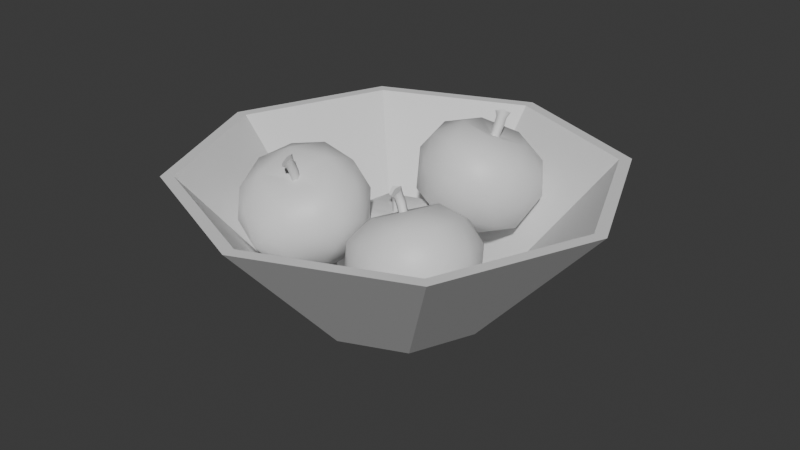 # Source: fruitbowl.blend  (saved by Blender 5.1.30; exported with 4.5.12 LTS)
import bpy
from mathutils import Matrix  # noqa: F401  (used for matrix-valued properties, if any)

bpy.ops.wm.read_factory_settings(use_empty=True)
scene = bpy.context.scene
scene.name = 'Scene'

# ---- collections
col_collection = bpy.data.collections.new('Collection'); scene.collection.children.link(col_collection)

# ---- materials (node trees are filled in below, after node groups)
mat_bowl = bpy.data.materials.new('Bowl')
mat_bowl.alpha_threshold = 0.0
mat_bowl.use_backface_culling_lightprobe_volume = False
mat_bowl.roughness = 0.5
mat_bowl.line_color = (0.0, 0.0, 0.0, 1.0)
mat_apple = bpy.data.materials.new('Apple')

# ---- material node trees
mat_bowl.use_nodes = True; mat_bowl.node_tree.nodes.clear()
_N = mat_bowl.node_tree.nodes; _L = mat_bowl.node_tree.links
n0 = _N.new('ShaderNodeOutputMaterial'); n0.name = 'Material Output'; n0.location = (200, 100)
n1 = _N.new('ShaderNodeBsdfPrincipled'); n1.name = 'Principled BSDF'; n1.location = (-200, 100)
_L.new(n1.outputs[0], n0.inputs[0])
n0.is_active_output = True
mat_apple.use_nodes = True; mat_apple.node_tree.nodes.clear()
_N = mat_apple.node_tree.nodes; _L = mat_apple.node_tree.links
n0 = _N.new('ShaderNodeBsdfPrincipled'); n0.name = 'Principled BSDF'; n0.location = (-200, 100)
n1 = _N.new('ShaderNodeOutputMaterial'); n1.name = 'Material Output'; n1.location = (200, 100)
_L.new(n0.outputs[0], n1.inputs[0])
n1.is_active_output = True

# ---- world
world_world = bpy.data.worlds.new('World'); scene.world = world_world
world_world.use_nodes = True; world_world.node_tree.nodes.clear()
_N = world_world.node_tree.nodes; _L = world_world.node_tree.links
n0 = _N.new('ShaderNodeOutputWorld'); n0.name = 'World Output'; n0.location = (200, 100)
n1 = _N.new('ShaderNodeBackground'); n1.name = 'Background'; n1.location = (-200, 100)
n1.inputs[0].default_value = (0.05088, 0.05088, 0.05088, 1.0)
_L.new(n1.outputs[0], n0.inputs[0])
n0.is_active_output = True
world_world.color = (0.05088, 0.05088, 0.05088)
world_world.sun_shadow_jitter_overblur = 0.0

# ---- meshes
me_cylinder = bpy.data.meshes.new('Cylinder')
me_cylinder.from_pydata([(0.0, 0.0416, -0.05), (0.0, 0.04093, -0.04519), (0.02942, 0.02942, -0.05), (0.02895, 0.02895, -0.04519), (0.0416, 0.0, -0.05), (0.04093, 0.0, -0.04519), (0.02942, -0.02942, -0.05), (0.02895, -0.02895, -0.04519), (0.0, -0.0416, -0.05), (0.0, -0.04093, -0.04519), (-0.02942, -0.02942, -0.05), (-0.02895, -0.02895, -0.04519), (-0.0416, 0.0, -0.05), (-0.04093, 0.0, -0.04519), (-0.02942, 0.02942, -0.05), (-0.02895, 0.02895, -0.04519), (0.07071, 0.07071, 0.01608), (0.0, 0.1, 0.01608), (0.1, 0.0, 0.01608), (0.07071, -0.07071, 0.01608), (0.0, -0.1, 0.01608), (-0.07071, -0.07071, 0.01608), (-0.1, 0.0, 0.01608), (-0.07071, 0.07071, 0.01608), (0.0, 0.09441, 0.01608), (0.06676, 0.06676, 0.01608), (0.09441, 0.0, 0.01608), (0.06676, -0.06676, 0.01608), (0.0, -0.09441, 0.01608), (-0.06676, -0.06676, 0.01608), (-0.09441, 0.0, 0.01608), (-0.06676, 0.06676, 0.01608)], [], [(0, 17, 16, 2), (2, 16, 18, 4), (4, 18, 19, 6), (6, 19, 20, 8), (8, 20, 21, 10), (10, 21, 22, 12), (3, 1, 15, 13, 11, 9, 7, 5), (12, 22, 23, 14), (14, 23, 17, 0), (24, 25, 16, 17), (25, 26, 18, 16), (26, 27, 19, 18), (27, 28, 20, 19), (28, 29, 21, 20), (29, 30, 22, 21), (30, 31, 23, 22), (31, 24, 17, 23), (15, 1, 24, 31), (13, 15, 31, 30), (11, 13, 30, 29), (9, 11, 29, 28), (7, 9, 28, 27), (5, 7, 27, 26), (3, 5, 26, 25), (1, 3, 25, 24)])
_uv = me_cylinder.uv_layers.new(name='UVMap')
_uv.uv.foreach_set('vector', [9.71e-05, 0.6441, 0.1965, 0.5001, 0.2742, 0.6967, 0.0324, 0.7259, 0.2282, 0.9417, 0.2736, 0.6966, 0.4694, 0.7886, 0.3096, 0.9799, 0.6572, 0.9999, 0.4708, 0.8112, 0.6702, 0.6962, 0.7401, 0.9521, 0.9102, 0.7258, 0.668, 0.6967, 0.7457, 0.4997, 0.9426, 0.6438, 0.9426, 0.356, 0.7457, 0.5003, 0.6679, 0.3032, 0.9102, 0.274, 0.7393, 0.0477, 0.67, 0.3037, 0.4703, 0.1893, 0.6562, 9.711e-05, 0.4273, 0.5552, 0.4024, 0.5066, 0.4182, 0.4545, 0.4633, 0.4286, 0.5143, 0.4452, 0.5392, 0.4937, 0.5233, 0.5458, 0.4781, 0.5719, 0.3088, 0.0209, 0.4689, 0.2118, 0.2735, 0.3042, 0.2275, 0.05936, 0.03237, 0.2751, 0.2741, 0.3041, 0.1965, 0.5006, 0.0001067, 0.3568, 0.212, 0.5004, 0.2853, 0.686, 0.2742, 0.6967, 0.1965, 0.5001, 0.2853, 0.686, 0.4701, 0.7728, 0.4694, 0.7886, 0.2736, 0.6966, 0.4701, 0.7728, 0.6569, 0.686, 0.6702, 0.6962, 0.4708, 0.8112, 0.6569, 0.686, 0.7302, 0.5, 0.7457, 0.4997, 0.668, 0.6967, 0.7302, 0.5, 0.6567, 0.314, 0.6679, 0.3032, 0.7457, 0.5003, 0.6567, 0.314, 0.4697, 0.2275, 0.4703, 0.1893, 0.67, 0.3037, 0.4697, 0.2275, 0.2852, 0.3148, 0.2735, 0.3042, 0.4689, 0.2118, 0.2852, 0.3148, 0.212, 0.5004, 0.1965, 0.5006, 0.2741, 0.3041, 0.4182, 0.4545, 0.4024, 0.5066, 0.212, 0.5004, 0.2852, 0.3148, 0.4633, 0.4286, 0.4182, 0.4545, 0.2852, 0.3148, 0.4697, 0.2275, 0.5143, 0.4452, 0.4633, 0.4286, 0.4697, 0.2275, 0.6567, 0.314, 0.5392, 0.4937, 0.5143, 0.4452, 0.6567, 0.314, 0.7302, 0.5, 0.5233, 0.5458, 0.5392, 0.4937, 0.7302, 0.5, 0.6569, 0.686, 0.4781, 0.5719, 0.5233, 0.5458, 0.6569, 0.686, 0.4701, 0.7728, 0.4273, 0.5552, 0.4781, 0.5719, 0.4701, 0.7728, 0.2853, 0.686, 0.4024, 0.5066, 0.4273, 0.5552, 0.2853, 0.686, 0.212, 0.5004])
me_cylinder.materials.append(mat_bowl)
me_cylinder.update()
me_icosphere = bpy.data.meshes.new('Icosphere')
me_icosphere.from_pydata([(-0.009664, 0.009643, -0.05552), (0.01149, -0.005729, -0.04372), (-0.01775, -0.01523, -0.04372), (-0.03582, 0.009643, -0.04372), (-0.01775, 0.03452, -0.04372), (0.01149, 0.02502, -0.04372), (-0.001583, -0.01523, -0.01854), (-0.03082, -0.005729, -0.01854), (-0.03082, 0.02502, -0.01854), (-0.001583, 0.03452, -0.01854), (0.01649, 0.009643, -0.01854), (-0.008979, 0.007883, -0.006369), (-0.01441, -0.004977, -0.05233), (0.002772, 0.0006075, -0.05233), (-0.001978, -0.01401, -0.04539), (0.01521, 0.009643, -0.04539), (0.002772, 0.01868, -0.05233), (-0.02504, 0.009643, -0.05233), (-0.02979, -0.004977, -0.04539), (-0.01441, 0.02426, -0.05233), (-0.02979, 0.02426, -0.04539), (-0.001978, 0.0333, -0.04539), (0.01814, 0.0006075, -0.02918), (0.01814, 0.01868, -0.02918), (-0.009664, -0.0196, -0.02918), (0.007522, -0.01401, -0.02918), (-0.03747, 0.0006075, -0.02918), (-0.02685, -0.01401, -0.02918), (-0.02685, 0.0333, -0.02918), (-0.03747, 0.01868, -0.02918), (0.007522, 0.0333, -0.02918), (-0.009664, 0.03888, -0.02918), (0.01046, -0.004977, -0.01624), (-0.01735, -0.01401, -0.01624), (-0.03454, 0.009643, -0.01624), (-0.01735, 0.0333, -0.01624), (0.01046, 0.02426, -0.01624), (-0.004914, -0.004977, -0.009422), (0.005708, 0.009643, -0.009422), (-0.0221, 0.0006075, -0.009422), (-0.0221, 0.01868, -0.009422), (-0.004914, 0.02426, -0.009422), (-0.01133, 0.008436, -0.01153), (-0.01156, 0.01102, -0.01153), (-0.00911, 0.007937, -0.01153), (-0.008999, 0.01169, -0.01153), (-0.007476, 0.009643, -0.01153), (-0.01136, 0.008285, -0.006245), (-0.009055, 0.01182, -0.005649), (-0.007328, 0.00976, -0.006062), (-0.01175, 0.01098, -0.005745), (-0.0113, 0.007808, -0.003555), (-0.01169, 0.01039, -0.002627), (-0.008992, 0.0112, -0.002397), (-0.007265, 0.009234, -0.003138), (-0.008916, 0.007432, -0.003743), (-0.01207, 0.006813, -0.002519), (-0.01264, 0.009887, 0.0001546), (-0.008636, 0.01089, 0.0009105), (-0.00607, 0.008564, -0.001173), (-0.008524, 0.006393, -0.002981)], [], [(0, 13, 12), (1, 13, 15), (0, 12, 17), (0, 17, 19), (0, 19, 16), (1, 15, 22), (2, 14, 24), (3, 18, 26), (4, 20, 28), (5, 21, 30), (1, 22, 25), (2, 24, 27), (3, 26, 29), (4, 28, 31), (5, 30, 23), (6, 32, 37), (7, 33, 39), (8, 34, 40), (9, 35, 41), (10, 36, 38), (38, 41, 45, 46), (38, 36, 41), (36, 9, 41), (41, 40, 43, 45), (41, 35, 40), (35, 8, 40), (40, 39, 42, 43), (40, 34, 39), (34, 7, 39), (39, 37, 44, 42), (39, 33, 37), (33, 6, 37), (37, 38, 46, 44), (37, 32, 38), (32, 10, 38), (23, 36, 10), (23, 30, 36), (30, 9, 36), (31, 35, 9), (31, 28, 35), (28, 8, 35), (29, 34, 8), (29, 26, 34), (26, 7, 34), (27, 33, 7), (27, 24, 33), (24, 6, 33), (25, 32, 6), (25, 22, 32), (22, 10, 32), (30, 31, 9), (30, 21, 31), (21, 4, 31), (28, 29, 8), (28, 20, 29), (20, 3, 29), (26, 27, 7), (26, 18, 27), (18, 2, 27), (24, 25, 6), (24, 14, 25), (14, 1, 25), (22, 23, 10), (22, 15, 23), (15, 5, 23), (16, 21, 5), (16, 19, 21), (19, 4, 21), (19, 20, 4), (19, 17, 20), (17, 3, 20), (17, 18, 3), (17, 12, 18), (12, 2, 18), (15, 16, 5), (15, 13, 16), (13, 0, 16), (12, 14, 2), (12, 13, 14), (13, 1, 14), (44, 46, 49, 11), (45, 43, 50, 48), (43, 42, 47, 50), (49, 48, 53, 54), (42, 44, 11, 47), (46, 45, 48, 49), (55, 54, 59, 60), (50, 47, 51, 52), (48, 50, 52, 53), (47, 11, 55, 51), (11, 49, 54, 55), (56, 60, 59, 58, 57), (54, 53, 58, 59), (53, 52, 57, 58), (51, 55, 60, 56), (52, 51, 56, 57)])
me_icosphere.polygons.foreach_set('use_smooth', [True] * 96)
_k = set([(42, 43), (42, 44), (43, 45), (44, 46), (45, 46), (56, 57), (56, 60), (57, 58), (58, 59), (59, 60)])
me_icosphere.attributes.new('sharp_edge', 'BOOLEAN', 'EDGE').data.foreach_set('value', [ (min(e.vertices), max(e.vertices)) in _k for e in me_icosphere.edges])
_uv = me_icosphere.uv_layers.new(name='UVMap')
_uv.uv.foreach_set('vector', [0.4717, 0.6965, 0.3777, 0.7542, 0.37, 0.6882, 0.3268, 0.7769, 0.3777, 0.7542, 0.3518, 0.8155, 0.4717, 0.6965, 0.37, 0.6882, 0.4028, 0.594, 0.4717, 0.6965, 0.4028, 0.594, 0.5389, 0.484, 0.4717, 0.6965, 0.5569, 0.8098, 0.4285, 0.812, 0.3268, 0.7769, 0.3518, 0.8155, 0.2862, 0.8103, 0.3168, 0.6972, 0.3223, 0.7409, 0.2653, 0.7627, 0.3433, 0.5605, 0.3315, 0.6317, 0.2772, 0.5874, 0.4344, 0.3574, 0.3891, 0.4779, 0.3077, 0.3848, 0.3797, 0.8709, 0.4676, 0.9206, 0.3245, 0.9607, 0.3268, 0.7769, 0.2862, 0.8103, 0.2764, 0.7715, 0.3168, 0.6972, 0.2653, 0.7627, 0.2693, 0.6652, 0.3433, 0.5605, 0.2772, 0.5874, 0.2891, 0.5003, 0.4344, 0.3574, 0.3077, 0.3848, 0.3286, 0.1916, 0.3797, 0.8709, 0.3245, 0.9607, 0.3014, 0.8657, 0.2328, 0.7539, 0.2358, 0.7913, 0.169, 0.7441, 0.2316, 0.6234, 0.2232, 0.6959, 0.1578, 0.6225, 0.2375, 0.4476, 0.2252, 0.5426, 0.1438, 0.4743, 0.1755, 0.1285, 0.2063, 0.3207, 0.02062, 0.3047, 0.2517, 0.8386, 0.2395, 0.9038, 0.1878, 0.8302, 0.1878, 0.8302, 0.135, 0.9265, 0.09297, 0.8167, 0.1056, 0.7982, 0.1878, 0.8302, 0.2395, 0.9038, 0.135, 0.9265, 0.2395, 0.9038, 0.2202, 0.9999, 0.135, 0.9265, 0.02062, 0.3047, 0.1438, 0.4743, 0.03436, 0.5485, 8.544e-05, 0.5222, 0.02062, 0.3047, 0.2063, 0.3207, 0.1438, 0.4743, 0.2063, 0.3207, 0.2375, 0.4476, 0.1438, 0.4743, 0.1438, 0.4743, 0.1578, 0.6225, 0.06849, 0.6539, 0.03436, 0.5485, 0.1438, 0.4743, 0.2252, 0.5426, 0.1578, 0.6225, 0.2252, 0.5426, 0.2316, 0.6234, 0.1578, 0.6225, 0.1578, 0.6225, 0.169, 0.7441, 0.08578, 0.7297, 0.06849, 0.6539, 0.1578, 0.6225, 0.2232, 0.6959, 0.169, 0.7441, 0.2232, 0.6959, 0.2328, 0.7539, 0.169, 0.7441, 0.169, 0.7441, 0.1878, 0.8302, 0.1056, 0.7982, 0.08578, 0.7297, 0.169, 0.7441, 0.2358, 0.7913, 0.1878, 0.8302, 0.2358, 0.7913, 0.2517, 0.8386, 0.1878, 0.8302, 0.3014, 0.8657, 0.2395, 0.9038, 0.2517, 0.8386, 0.3014, 0.8657, 0.3245, 0.9607, 0.2395, 0.9038, 0.3245, 0.9607, 0.2202, 0.9999, 0.2395, 0.9038, 0.3286, 0.1916, 0.2063, 0.3207, 0.1755, 0.1285, 0.3286, 0.1916, 0.3077, 0.3848, 0.2063, 0.3207, 0.3077, 0.3848, 0.2375, 0.4476, 0.2063, 0.3207, 0.2891, 0.5003, 0.2252, 0.5426, 0.2375, 0.4476, 0.2891, 0.5003, 0.2772, 0.5874, 0.2252, 0.5426, 0.2772, 0.5874, 0.2316, 0.6234, 0.2252, 0.5426, 0.2693, 0.6652, 0.2232, 0.6959, 0.2316, 0.6234, 0.2693, 0.6652, 0.2653, 0.7627, 0.2232, 0.6959, 0.2653, 0.7627, 0.2328, 0.7539, 0.2232, 0.6959, 0.2764, 0.7715, 0.2358, 0.7913, 0.2328, 0.7539, 0.2764, 0.7715, 0.2862, 0.8103, 0.2358, 0.7913, 0.2862, 0.8103, 0.2517, 0.8386, 0.2358, 0.7913, 0.3791, 8.547e-05, 0.3286, 0.1916, 0.1755, 0.1285, 0.3791, 8.547e-05, 0.5569, 0.2087, 0.3286, 0.1916, 0.5569, 0.2087, 0.4344, 0.3574, 0.3286, 0.1916, 0.3077, 0.3848, 0.2891, 0.5003, 0.2375, 0.4476, 0.3077, 0.3848, 0.3891, 0.4779, 0.2891, 0.5003, 0.3891, 0.4779, 0.3433, 0.5605, 0.2891, 0.5003, 0.2772, 0.5874, 0.2693, 0.6652, 0.2316, 0.6234, 0.2772, 0.5874, 0.3315, 0.6317, 0.2693, 0.6652, 0.3315, 0.6317, 0.3168, 0.6972, 0.2693, 0.6652, 0.2653, 0.7627, 0.2764, 0.7715, 0.2328, 0.7539, 0.2653, 0.7627, 0.3223, 0.7409, 0.2764, 0.7715, 0.3223, 0.7409, 0.3268, 0.7769, 0.2764, 0.7715, 0.2862, 0.8103, 0.3014, 0.8657, 0.2517, 0.8386, 0.2862, 0.8103, 0.3518, 0.8155, 0.3014, 0.8657, 0.3518, 0.8155, 0.3797, 0.8709, 0.3014, 0.8657, 0.4285, 0.812, 0.4676, 0.9206, 0.3797, 0.8709, 0.4285, 0.812, 0.5569, 0.8098, 0.4676, 0.9206, 0.5389, 0.484, 0.4344, 0.3574, 0.5569, 0.2087, 0.5389, 0.484, 0.3891, 0.4779, 0.4344, 0.3574, 0.5389, 0.484, 0.4028, 0.594, 0.3891, 0.4779, 0.4028, 0.594, 0.3433, 0.5605, 0.3891, 0.4779, 0.4028, 0.594, 0.3315, 0.6317, 0.3433, 0.5605, 0.4028, 0.594, 0.37, 0.6882, 0.3315, 0.6317, 0.37, 0.6882, 0.3168, 0.6972, 0.3315, 0.6317, 0.3518, 0.8155, 0.4285, 0.812, 0.3797, 0.8709, 0.3518, 0.8155, 0.3777, 0.7542, 0.4285, 0.812, 0.3777, 0.7542, 0.4717, 0.6965, 0.4285, 0.812, 0.37, 0.6882, 0.3223, 0.7409, 0.3168, 0.6972, 0.37, 0.6882, 0.3777, 0.7542, 0.3223, 0.7409, 0.3777, 0.7542, 0.3268, 0.7769, 0.3223, 0.7409, 0.5667, 8.545e-05, 0.5819, 0.000938, 0.5809, 0.0363, 0.5652, 0.03313, 0.5983, 0.00123, 0.6156, 0.001317, 0.6158, 0.03915, 0.5979, 0.039, 0.6156, 0.001317, 0.6329, 0.0009533, 0.6339, 0.0366, 0.6158, 0.03915, 0.5809, 0.0363, 0.5979, 0.039, 0.5962, 0.06105, 0.5771, 0.05632, 0.6329, 0.0009533, 0.6484, 8.544e-05, 0.6497, 0.03491, 0.6339, 0.0366, 0.5819, 0.000938, 0.5983, 0.00123, 0.5979, 0.039, 0.5809, 0.0363, 0.5622, 0.0492, 0.5771, 0.05632, 0.5711, 0.07071, 0.5571, 0.05391, 0.6158, 0.03915, 0.6339, 0.0366, 0.6364, 0.05559, 0.6166, 0.06107, 0.5979, 0.039, 0.6158, 0.03915, 0.6166, 0.06107, 0.5962, 0.06105, 0.6339, 0.0366, 0.6497, 0.03491, 0.6514, 0.05129, 0.6364, 0.05559, 0.5652, 0.03313, 0.5809, 0.0363, 0.5771, 0.05632, 0.5622, 0.0492, 0.627, 0.1058, 0.6076, 0.1183, 0.5861, 0.1078, 0.5935, 0.083, 0.6202, 0.08042, 0.5771, 0.05632, 0.5962, 0.06105, 0.5935, 0.083, 0.5711, 0.07071, 0.5962, 0.06105, 0.6166, 0.06107, 0.6202, 0.08042, 0.5935, 0.083, 0.6364, 0.05559, 0.6514, 0.05129, 0.6559, 0.0559, 0.6394, 0.06473, 0.6166, 0.06107, 0.6364, 0.05559, 0.6394, 0.06473, 0.6202, 0.08042])
me_icosphere.materials.append(mat_apple)
me_icosphere.update()
me_icosphere_001 = bpy.data.meshes.new('Icosphere.001')
me_icosphere_001.from_pydata([(0.03859, -0.02922, -0.03148), (0.04585, -0.04776, -0.01082), (0.01817, -0.04801, -0.02419), (0.01171, -0.01934, -0.0332), (0.0354, -0.001364, -0.0254), (0.0565, -0.01893, -0.01156), (0.02084, -0.04823, 0.00561), (-0.0002554, -0.03066, -0.008226), (0.01039, -0.001832, -0.008975), (0.03808, -0.00158, 0.004399), (0.04454, -0.03026, 0.01341), (0.01746, -0.02216, 0.01237), (0.02819, -0.04095, -0.03051), (0.04447, -0.0408, -0.02265), (0.03246, -0.05185, -0.01837), (0.05499, -0.03475, -0.01094), (0.05073, -0.02385, -0.02309), (0.0244, -0.02409, -0.03581), (0.01239, -0.03514, -0.03153), (0.03832, -0.01353, -0.03122), (0.02252, -0.007719, -0.03224), (0.04885, -0.007479, -0.01952), (0.04735, -0.04115, 0.004988), (0.05361, -0.0242, 0.004548), (0.01716, -0.05186, -0.00746), (0.03343, -0.05172, 0.0004011), (0.0009587, -0.02468, -0.02089), (0.004755, -0.04154, -0.01559), (0.02114, 0.002828, -0.01674), (0.007219, -0.007737, -0.02133), (0.04982, -0.007348, -0.0007508), (0.03742, 0.002977, -0.008884), (0.03346, -0.04176, 0.01299), (0.007128, -0.042, 0.0002753), (0.0009858, -0.01473, -0.008298), (0.02352, 0.002364, -0.0008766), (0.04358, -0.01434, 0.01228), (0.01771, -0.03597, 0.01188), (0.03163, -0.02541, 0.01646), (0.005303, -0.02565, 0.003744), (0.01156, -0.008703, 0.003304), (0.02783, -0.008554, 0.01116), (0.01791, -0.02188, 0.006704), (0.01861, -0.01938, 0.006531), (0.01958, -0.023, 0.007748), (0.02097, -0.01952, 0.007708), (0.02154, -0.02189, 0.008466), (0.01556, -0.02105, 0.01136), (0.01845, -0.01831, 0.01288), (0.01936, -0.02083, 0.01337), (0.01595, -0.01832, 0.01156), (0.01429, -0.02103, 0.01378), (0.01446, -0.01833, 0.01436), (0.01689, -0.01832, 0.0158), (0.01797, -0.02081, 0.016), (0.01623, -0.02212, 0.01474), (0.01286, -0.02155, 0.01437), (0.0123, -0.01801, 0.01639), (0.01566, -0.01812, 0.0189), (0.01789, -0.02144, 0.01831), (0.01587, -0.02307, 0.01562)], [], [(0, 13, 12), (1, 13, 15), (0, 12, 17), (0, 17, 19), (0, 19, 16), (1, 15, 22), (2, 14, 24), (3, 18, 26), (4, 20, 28), (5, 21, 30), (1, 22, 25), (2, 24, 27), (3, 26, 29), (4, 28, 31), (5, 30, 23), (6, 32, 37), (7, 33, 39), (8, 34, 40), (9, 35, 41), (10, 36, 38), (38, 41, 45, 46), (38, 36, 41), (36, 9, 41), (41, 40, 43, 45), (41, 35, 40), (35, 8, 40), (40, 39, 42, 43), (40, 34, 39), (34, 7, 39), (39, 37, 44, 42), (39, 33, 37), (33, 6, 37), (37, 38, 46, 44), (37, 32, 38), (32, 10, 38), (23, 36, 10), (23, 30, 36), (30, 9, 36), (31, 35, 9), (31, 28, 35), (28, 8, 35), (29, 34, 8), (29, 26, 34), (26, 7, 34), (27, 33, 7), (27, 24, 33), (24, 6, 33), (25, 32, 6), (25, 22, 32), (22, 10, 32), (30, 31, 9), (30, 21, 31), (21, 4, 31), (28, 29, 8), (28, 20, 29), (20, 3, 29), (26, 27, 7), (26, 18, 27), (18, 2, 27), (24, 25, 6), (24, 14, 25), (14, 1, 25), (22, 23, 10), (22, 15, 23), (15, 5, 23), (16, 21, 5), (16, 19, 21), (19, 4, 21), (19, 20, 4), (19, 17, 20), (17, 3, 20), (17, 18, 3), (17, 12, 18), (12, 2, 18), (15, 16, 5), (15, 13, 16), (13, 0, 16), (12, 14, 2), (12, 13, 14), (13, 1, 14), (44, 46, 49, 11), (45, 43, 50, 48), (43, 42, 47, 50), (49, 48, 53, 54), (42, 44, 11, 47), (46, 45, 48, 49), (55, 54, 59, 60), (50, 47, 51, 52), (48, 50, 52, 53), (47, 11, 55, 51), (11, 49, 54, 55), (56, 60, 59, 58, 57), (54, 53, 58, 59), (53, 52, 57, 58), (51, 55, 60, 56), (52, 51, 56, 57)])
me_icosphere_001.polygons.foreach_set('use_smooth', [True] * 96)
_k = set([(42, 43), (42, 44), (43, 45), (44, 46), (45, 46), (56, 57), (56, 60), (57, 58), (58, 59), (59, 60)])
me_icosphere_001.attributes.new('sharp_edge', 'BOOLEAN', 'EDGE').data.foreach_set('value', [ (min(e.vertices), max(e.vertices)) in _k for e in me_icosphere_001.edges])
_uv = me_icosphere_001.uv_layers.new(name='UVMap')
_uv.uv.foreach_set('vector', [0.4717, 0.6965, 0.3777, 0.7542, 0.37, 0.6882, 0.3268, 0.7769, 0.3777, 0.7542, 0.3518, 0.8155, 0.4717, 0.6965, 0.37, 0.6882, 0.4028, 0.594, 0.4717, 0.6965, 0.4028, 0.594, 0.5389, 0.484, 0.4717, 0.6965, 0.5569, 0.8098, 0.4285, 0.812, 0.3268, 0.7769, 0.3518, 0.8155, 0.2862, 0.8103, 0.3168, 0.6972, 0.3223, 0.7409, 0.2653, 0.7627, 0.3433, 0.5605, 0.3315, 0.6317, 0.2772, 0.5874, 0.4344, 0.3574, 0.3891, 0.4779, 0.3077, 0.3848, 0.3797, 0.8709, 0.4676, 0.9206, 0.3245, 0.9607, 0.3268, 0.7769, 0.2862, 0.8103, 0.2764, 0.7715, 0.3168, 0.6972, 0.2653, 0.7627, 0.2693, 0.6652, 0.3433, 0.5605, 0.2772, 0.5874, 0.2891, 0.5003, 0.4344, 0.3574, 0.3077, 0.3848, 0.3286, 0.1916, 0.3797, 0.8709, 0.3245, 0.9607, 0.3014, 0.8657, 0.2328, 0.7539, 0.2358, 0.7913, 0.169, 0.7441, 0.2316, 0.6234, 0.2232, 0.6959, 0.1578, 0.6225, 0.2375, 0.4476, 0.2252, 0.5426, 0.1438, 0.4743, 0.1755, 0.1285, 0.2063, 0.3207, 0.02062, 0.3047, 0.2517, 0.8386, 0.2395, 0.9038, 0.1878, 0.8302, 0.1878, 0.8302, 0.135, 0.9265, 0.09297, 0.8167, 0.1056, 0.7982, 0.1878, 0.8302, 0.2395, 0.9038, 0.135, 0.9265, 0.2395, 0.9038, 0.2202, 0.9999, 0.135, 0.9265, 0.02062, 0.3047, 0.1438, 0.4743, 0.03436, 0.5485, 8.544e-05, 0.5222, 0.02062, 0.3047, 0.2063, 0.3207, 0.1438, 0.4743, 0.2063, 0.3207, 0.2375, 0.4476, 0.1438, 0.4743, 0.1438, 0.4743, 0.1578, 0.6225, 0.06849, 0.6539, 0.03436, 0.5485, 0.1438, 0.4743, 0.2252, 0.5426, 0.1578, 0.6225, 0.2252, 0.5426, 0.2316, 0.6234, 0.1578, 0.6225, 0.1578, 0.6225, 0.169, 0.7441, 0.08578, 0.7297, 0.06849, 0.6539, 0.1578, 0.6225, 0.2232, 0.6959, 0.169, 0.7441, 0.2232, 0.6959, 0.2328, 0.7539, 0.169, 0.7441, 0.169, 0.7441, 0.1878, 0.8302, 0.1056, 0.7982, 0.08578, 0.7297, 0.169, 0.7441, 0.2358, 0.7913, 0.1878, 0.8302, 0.2358, 0.7913, 0.2517, 0.8386, 0.1878, 0.8302, 0.3014, 0.8657, 0.2395, 0.9038, 0.2517, 0.8386, 0.3014, 0.8657, 0.3245, 0.9607, 0.2395, 0.9038, 0.3245, 0.9607, 0.2202, 0.9999, 0.2395, 0.9038, 0.3286, 0.1916, 0.2063, 0.3207, 0.1755, 0.1285, 0.3286, 0.1916, 0.3077, 0.3848, 0.2063, 0.3207, 0.3077, 0.3848, 0.2375, 0.4476, 0.2063, 0.3207, 0.2891, 0.5003, 0.2252, 0.5426, 0.2375, 0.4476, 0.2891, 0.5003, 0.2772, 0.5874, 0.2252, 0.5426, 0.2772, 0.5874, 0.2316, 0.6234, 0.2252, 0.5426, 0.2693, 0.6652, 0.2232, 0.6959, 0.2316, 0.6234, 0.2693, 0.6652, 0.2653, 0.7627, 0.2232, 0.6959, 0.2653, 0.7627, 0.2328, 0.7539, 0.2232, 0.6959, 0.2764, 0.7715, 0.2358, 0.7913, 0.2328, 0.7539, 0.2764, 0.7715, 0.2862, 0.8103, 0.2358, 0.7913, 0.2862, 0.8103, 0.2517, 0.8386, 0.2358, 0.7913, 0.3791, 8.547e-05, 0.3286, 0.1916, 0.1755, 0.1285, 0.3791, 8.547e-05, 0.5569, 0.2087, 0.3286, 0.1916, 0.5569, 0.2087, 0.4344, 0.3574, 0.3286, 0.1916, 0.3077, 0.3848, 0.2891, 0.5003, 0.2375, 0.4476, 0.3077, 0.3848, 0.3891, 0.4779, 0.2891, 0.5003, 0.3891, 0.4779, 0.3433, 0.5605, 0.2891, 0.5003, 0.2772, 0.5874, 0.2693, 0.6652, 0.2316, 0.6234, 0.2772, 0.5874, 0.3315, 0.6317, 0.2693, 0.6652, 0.3315, 0.6317, 0.3168, 0.6972, 0.2693, 0.6652, 0.2653, 0.7627, 0.2764, 0.7715, 0.2328, 0.7539, 0.2653, 0.7627, 0.3223, 0.7409, 0.2764, 0.7715, 0.3223, 0.7409, 0.3268, 0.7769, 0.2764, 0.7715, 0.2862, 0.8103, 0.3014, 0.8657, 0.2517, 0.8386, 0.2862, 0.8103, 0.3518, 0.8155, 0.3014, 0.8657, 0.3518, 0.8155, 0.3797, 0.8709, 0.3014, 0.8657, 0.4285, 0.812, 0.4676, 0.9206, 0.3797, 0.8709, 0.4285, 0.812, 0.5569, 0.8098, 0.4676, 0.9206, 0.5389, 0.484, 0.4344, 0.3574, 0.5569, 0.2087, 0.5389, 0.484, 0.3891, 0.4779, 0.4344, 0.3574, 0.5389, 0.484, 0.4028, 0.594, 0.3891, 0.4779, 0.4028, 0.594, 0.3433, 0.5605, 0.3891, 0.4779, 0.4028, 0.594, 0.3315, 0.6317, 0.3433, 0.5605, 0.4028, 0.594, 0.37, 0.6882, 0.3315, 0.6317, 0.37, 0.6882, 0.3168, 0.6972, 0.3315, 0.6317, 0.3518, 0.8155, 0.4285, 0.812, 0.3797, 0.8709, 0.3518, 0.8155, 0.3777, 0.7542, 0.4285, 0.812, 0.3777, 0.7542, 0.4717, 0.6965, 0.4285, 0.812, 0.37, 0.6882, 0.3223, 0.7409, 0.3168, 0.6972, 0.37, 0.6882, 0.3777, 0.7542, 0.3223, 0.7409, 0.3777, 0.7542, 0.3268, 0.7769, 0.3223, 0.7409, 0.5667, 8.545e-05, 0.5819, 0.000938, 0.5809, 0.0363, 0.5652, 0.03313, 0.5983, 0.00123, 0.6156, 0.001317, 0.6158, 0.03915, 0.5979, 0.039, 0.6156, 0.001317, 0.6329, 0.0009533, 0.6339, 0.0366, 0.6158, 0.03915, 0.5809, 0.0363, 0.5979, 0.039, 0.5962, 0.06105, 0.5771, 0.05632, 0.6329, 0.0009533, 0.6484, 8.544e-05, 0.6497, 0.03491, 0.6339, 0.0366, 0.5819, 0.000938, 0.5983, 0.00123, 0.5979, 0.039, 0.5809, 0.0363, 0.5622, 0.0492, 0.5771, 0.05632, 0.5711, 0.07071, 0.5571, 0.05391, 0.6158, 0.03915, 0.6339, 0.0366, 0.6364, 0.05559, 0.6166, 0.06107, 0.5979, 0.039, 0.6158, 0.03915, 0.6166, 0.06107, 0.5962, 0.06105, 0.6339, 0.0366, 0.6497, 0.03491, 0.6514, 0.05129, 0.6364, 0.05559, 0.5652, 0.03313, 0.5809, 0.0363, 0.5771, 0.05632, 0.5622, 0.0492, 0.627, 0.1058, 0.6076, 0.1183, 0.5861, 0.1078, 0.5935, 0.083, 0.6202, 0.08042, 0.5771, 0.05632, 0.5962, 0.06105, 0.5935, 0.083, 0.5711, 0.07071, 0.5962, 0.06105, 0.6166, 0.06107, 0.6202, 0.08042, 0.5935, 0.083, 0.6364, 0.05559, 0.6514, 0.05129, 0.6559, 0.0559, 0.6394, 0.06473, 0.6166, 0.06107, 0.6364, 0.05559, 0.6394, 0.06473, 0.6202, 0.08042])
me_icosphere_001.materials.append(mat_apple)
me_icosphere_001.update()
me_icosphere_002 = bpy.data.meshes.new('Icosphere.002')
me_icosphere_002.from_pydata([(-0.03432, -0.01635, -0.02355), (-0.04384, -0.04334, -0.02148), (-0.05819, -0.01973, -0.007985), (-0.03713, 0.001678, -0.001402), (-0.009765, -0.008696, -0.01083), (-0.01391, -0.03652, -0.02324), (-0.05163, -0.04455, 0.007383), (-0.04748, -0.01673, 0.01979), (-0.01755, -0.009911, 0.01803), (-0.003205, -0.03352, 0.004537), (-0.02426, -0.05493, -0.002046), (-0.02861, -0.03805, 0.02022), (-0.04891, -0.01676, -0.01775), (-0.04047, -0.03063, -0.02569), (-0.0545, -0.03262, -0.01654), (-0.02848, -0.04249, -0.02551), (-0.02288, -0.02662, -0.02672), (-0.03653, -0.004174, -0.01388), (-0.05056, -0.006162, -0.004737), (-0.02044, -0.01027, -0.01943), (-0.02209, 0.0003247, -0.00641), (-0.008449, -0.02213, -0.01925), (-0.03435, -0.0539, -0.01178), (-0.01676, -0.0499, -0.01282), (-0.05887, -0.03393, 0.001691), (-0.05044, -0.04781, -0.006242), (-0.04405, -0.004994, 0.01286), (-0.05643, -0.01758, 0.008986), (-0.01038, -0.007082, 0.006279), (-0.02646, -0.000985, 0.01182), (-0.004383, -0.03731, -0.008948), (-0.001944, -0.02096, -0.001654), (-0.03921, -0.05383, 0.003516), (-0.05285, -0.03138, 0.01635), (-0.03282, -0.01102, 0.02261), (-0.006798, -0.02089, 0.01365), (-0.01074, -0.04735, 0.001843), (-0.04087, -0.04319, 0.01643), (-0.02479, -0.04929, 0.01089), (-0.03843, -0.02684, 0.02372), (-0.02084, -0.02283, 0.02269), (-0.01241, -0.0367, 0.01476), (-0.02925, -0.03369, 0.01662), (-0.02677, -0.03291, 0.01657), (-0.02935, -0.03575, 0.01567), (-0.02567, -0.03501, 0.0154), (-0.0274, -0.03681, 0.01484), (-0.02862, -0.03591, 0.02137), (-0.02468, -0.03741, 0.02068), (-0.02645, -0.03921, 0.01966), (-0.02599, -0.03519, 0.02183), (-0.02867, -0.03721, 0.02377), (-0.02609, -0.03669, 0.02463), (-0.02479, -0.03897, 0.02359), (-0.02652, -0.04062, 0.02228), (-0.02865, -0.03931, 0.02257), (-0.02962, -0.03719, 0.0251), (-0.02633, -0.03713, 0.02757), (-0.02454, -0.04075, 0.02641), (-0.02667, -0.04264, 0.02355), (-0.02948, -0.0402, 0.02314)], [], [(0, 13, 12), (1, 13, 15), (0, 12, 17), (0, 17, 19), (0, 19, 16), (1, 15, 22), (2, 14, 24), (3, 18, 26), (4, 20, 28), (5, 21, 30), (1, 22, 25), (2, 24, 27), (3, 26, 29), (4, 28, 31), (5, 30, 23), (6, 32, 37), (7, 33, 39), (8, 34, 40), (9, 35, 41), (10, 36, 38), (38, 41, 45, 46), (38, 36, 41), (36, 9, 41), (41, 40, 43, 45), (41, 35, 40), (35, 8, 40), (40, 39, 42, 43), (40, 34, 39), (34, 7, 39), (39, 37, 44, 42), (39, 33, 37), (33, 6, 37), (37, 38, 46, 44), (37, 32, 38), (32, 10, 38), (23, 36, 10), (23, 30, 36), (30, 9, 36), (31, 35, 9), (31, 28, 35), (28, 8, 35), (29, 34, 8), (29, 26, 34), (26, 7, 34), (27, 33, 7), (27, 24, 33), (24, 6, 33), (25, 32, 6), (25, 22, 32), (22, 10, 32), (30, 31, 9), (30, 21, 31), (21, 4, 31), (28, 29, 8), (28, 20, 29), (20, 3, 29), (26, 27, 7), (26, 18, 27), (18, 2, 27), (24, 25, 6), (24, 14, 25), (14, 1, 25), (22, 23, 10), (22, 15, 23), (15, 5, 23), (16, 21, 5), (16, 19, 21), (19, 4, 21), (19, 20, 4), (19, 17, 20), (17, 3, 20), (17, 18, 3), (17, 12, 18), (12, 2, 18), (15, 16, 5), (15, 13, 16), (13, 0, 16), (12, 14, 2), (12, 13, 14), (13, 1, 14), (44, 46, 49, 11), (45, 43, 50, 48), (43, 42, 47, 50), (49, 48, 53, 54), (42, 44, 11, 47), (46, 45, 48, 49), (55, 54, 59, 60), (50, 47, 51, 52), (48, 50, 52, 53), (47, 11, 55, 51), (11, 49, 54, 55), (56, 60, 59, 58, 57), (54, 53, 58, 59), (53, 52, 57, 58), (51, 55, 60, 56), (52, 51, 56, 57)])
me_icosphere_002.polygons.foreach_set('use_smooth', [True] * 96)
_k = set([(42, 43), (42, 44), (43, 45), (44, 46), (45, 46), (56, 57), (56, 60), (57, 58), (58, 59), (59, 60)])
me_icosphere_002.attributes.new('sharp_edge', 'BOOLEAN', 'EDGE').data.foreach_set('value', [ (min(e.vertices), max(e.vertices)) in _k for e in me_icosphere_002.edges])
_uv = me_icosphere_002.uv_layers.new(name='UVMap')
_uv.uv.foreach_set('vector', [0.4717, 0.6965, 0.3777, 0.7542, 0.37, 0.6882, 0.3268, 0.7769, 0.3777, 0.7542, 0.3518, 0.8155, 0.4717, 0.6965, 0.37, 0.6882, 0.4028, 0.594, 0.4717, 0.6965, 0.4028, 0.594, 0.5389, 0.484, 0.4717, 0.6965, 0.5569, 0.8098, 0.4285, 0.812, 0.3268, 0.7769, 0.3518, 0.8155, 0.2862, 0.8103, 0.3168, 0.6972, 0.3223, 0.7409, 0.2653, 0.7627, 0.3433, 0.5605, 0.3315, 0.6317, 0.2772, 0.5874, 0.4344, 0.3574, 0.3891, 0.4779, 0.3077, 0.3848, 0.3797, 0.8709, 0.4676, 0.9206, 0.3245, 0.9607, 0.3268, 0.7769, 0.2862, 0.8103, 0.2764, 0.7715, 0.3168, 0.6972, 0.2653, 0.7627, 0.2693, 0.6652, 0.3433, 0.5605, 0.2772, 0.5874, 0.2891, 0.5003, 0.4344, 0.3574, 0.3077, 0.3848, 0.3286, 0.1916, 0.3797, 0.8709, 0.3245, 0.9607, 0.3014, 0.8657, 0.2328, 0.7539, 0.2358, 0.7913, 0.169, 0.7441, 0.2316, 0.6234, 0.2232, 0.6959, 0.1578, 0.6225, 0.2375, 0.4476, 0.2252, 0.5426, 0.1438, 0.4743, 0.1755, 0.1285, 0.2063, 0.3207, 0.02062, 0.3047, 0.2517, 0.8386, 0.2395, 0.9038, 0.1878, 0.8302, 0.1878, 0.8302, 0.135, 0.9265, 0.09297, 0.8167, 0.1056, 0.7982, 0.1878, 0.8302, 0.2395, 0.9038, 0.135, 0.9265, 0.2395, 0.9038, 0.2202, 0.9999, 0.135, 0.9265, 0.02062, 0.3047, 0.1438, 0.4743, 0.03436, 0.5485, 8.544e-05, 0.5222, 0.02062, 0.3047, 0.2063, 0.3207, 0.1438, 0.4743, 0.2063, 0.3207, 0.2375, 0.4476, 0.1438, 0.4743, 0.1438, 0.4743, 0.1578, 0.6225, 0.06849, 0.6539, 0.03436, 0.5485, 0.1438, 0.4743, 0.2252, 0.5426, 0.1578, 0.6225, 0.2252, 0.5426, 0.2316, 0.6234, 0.1578, 0.6225, 0.1578, 0.6225, 0.169, 0.7441, 0.08578, 0.7297, 0.06849, 0.6539, 0.1578, 0.6225, 0.2232, 0.6959, 0.169, 0.7441, 0.2232, 0.6959, 0.2328, 0.7539, 0.169, 0.7441, 0.169, 0.7441, 0.1878, 0.8302, 0.1056, 0.7982, 0.08578, 0.7297, 0.169, 0.7441, 0.2358, 0.7913, 0.1878, 0.8302, 0.2358, 0.7913, 0.2517, 0.8386, 0.1878, 0.8302, 0.3014, 0.8657, 0.2395, 0.9038, 0.2517, 0.8386, 0.3014, 0.8657, 0.3245, 0.9607, 0.2395, 0.9038, 0.3245, 0.9607, 0.2202, 0.9999, 0.2395, 0.9038, 0.3286, 0.1916, 0.2063, 0.3207, 0.1755, 0.1285, 0.3286, 0.1916, 0.3077, 0.3848, 0.2063, 0.3207, 0.3077, 0.3848, 0.2375, 0.4476, 0.2063, 0.3207, 0.2891, 0.5003, 0.2252, 0.5426, 0.2375, 0.4476, 0.2891, 0.5003, 0.2772, 0.5874, 0.2252, 0.5426, 0.2772, 0.5874, 0.2316, 0.6234, 0.2252, 0.5426, 0.2693, 0.6652, 0.2232, 0.6959, 0.2316, 0.6234, 0.2693, 0.6652, 0.2653, 0.7627, 0.2232, 0.6959, 0.2653, 0.7627, 0.2328, 0.7539, 0.2232, 0.6959, 0.2764, 0.7715, 0.2358, 0.7913, 0.2328, 0.7539, 0.2764, 0.7715, 0.2862, 0.8103, 0.2358, 0.7913, 0.2862, 0.8103, 0.2517, 0.8386, 0.2358, 0.7913, 0.3791, 8.547e-05, 0.3286, 0.1916, 0.1755, 0.1285, 0.3791, 8.547e-05, 0.5569, 0.2087, 0.3286, 0.1916, 0.5569, 0.2087, 0.4344, 0.3574, 0.3286, 0.1916, 0.3077, 0.3848, 0.2891, 0.5003, 0.2375, 0.4476, 0.3077, 0.3848, 0.3891, 0.4779, 0.2891, 0.5003, 0.3891, 0.4779, 0.3433, 0.5605, 0.2891, 0.5003, 0.2772, 0.5874, 0.2693, 0.6652, 0.2316, 0.6234, 0.2772, 0.5874, 0.3315, 0.6317, 0.2693, 0.6652, 0.3315, 0.6317, 0.3168, 0.6972, 0.2693, 0.6652, 0.2653, 0.7627, 0.2764, 0.7715, 0.2328, 0.7539, 0.2653, 0.7627, 0.3223, 0.7409, 0.2764, 0.7715, 0.3223, 0.7409, 0.3268, 0.7769, 0.2764, 0.7715, 0.2862, 0.8103, 0.3014, 0.8657, 0.2517, 0.8386, 0.2862, 0.8103, 0.3518, 0.8155, 0.3014, 0.8657, 0.3518, 0.8155, 0.3797, 0.8709, 0.3014, 0.8657, 0.4285, 0.812, 0.4676, 0.9206, 0.3797, 0.8709, 0.4285, 0.812, 0.5569, 0.8098, 0.4676, 0.9206, 0.5389, 0.484, 0.4344, 0.3574, 0.5569, 0.2087, 0.5389, 0.484, 0.3891, 0.4779, 0.4344, 0.3574, 0.5389, 0.484, 0.4028, 0.594, 0.3891, 0.4779, 0.4028, 0.594, 0.3433, 0.5605, 0.3891, 0.4779, 0.4028, 0.594, 0.3315, 0.6317, 0.3433, 0.5605, 0.4028, 0.594, 0.37, 0.6882, 0.3315, 0.6317, 0.37, 0.6882, 0.3168, 0.6972, 0.3315, 0.6317, 0.3518, 0.8155, 0.4285, 0.812, 0.3797, 0.8709, 0.3518, 0.8155, 0.3777, 0.7542, 0.4285, 0.812, 0.3777, 0.7542, 0.4717, 0.6965, 0.4285, 0.812, 0.37, 0.6882, 0.3223, 0.7409, 0.3168, 0.6972, 0.37, 0.6882, 0.3777, 0.7542, 0.3223, 0.7409, 0.3777, 0.7542, 0.3268, 0.7769, 0.3223, 0.7409, 0.5667, 8.545e-05, 0.5819, 0.000938, 0.5809, 0.0363, 0.5652, 0.03313, 0.5983, 0.00123, 0.6156, 0.001317, 0.6158, 0.03915, 0.5979, 0.039, 0.6156, 0.001317, 0.6329, 0.0009533, 0.6339, 0.0366, 0.6158, 0.03915, 0.5809, 0.0363, 0.5979, 0.039, 0.5962, 0.06105, 0.5771, 0.05632, 0.6329, 0.0009533, 0.6484, 8.544e-05, 0.6497, 0.03491, 0.6339, 0.0366, 0.5819, 0.000938, 0.5983, 0.00123, 0.5979, 0.039, 0.5809, 0.0363, 0.5622, 0.0492, 0.5771, 0.05632, 0.5711, 0.07071, 0.5571, 0.05391, 0.6158, 0.03915, 0.6339, 0.0366, 0.6364, 0.05559, 0.6166, 0.06107, 0.5979, 0.039, 0.6158, 0.03915, 0.6166, 0.06107, 0.5962, 0.06105, 0.6339, 0.0366, 0.6497, 0.03491, 0.6514, 0.05129, 0.6364, 0.05559, 0.5652, 0.03313, 0.5809, 0.0363, 0.5771, 0.05632, 0.5622, 0.0492, 0.627, 0.1058, 0.6076, 0.1183, 0.5861, 0.1078, 0.5935, 0.083, 0.6202, 0.08042, 0.5771, 0.05632, 0.5962, 0.06105, 0.5935, 0.083, 0.5711, 0.07071, 0.5962, 0.06105, 0.6166, 0.06107, 0.6202, 0.08042, 0.5935, 0.083, 0.6364, 0.05559, 0.6514, 0.05129, 0.6559, 0.0559, 0.6394, 0.06473, 0.6166, 0.06107, 0.6364, 0.05559, 0.6394, 0.06473, 0.6202, 0.08042])
me_icosphere_002.materials.append(mat_apple)
me_icosphere_002.update()
me_icosphere_003 = bpy.data.meshes.new('Icosphere.003')
me_icosphere_003.from_pydata([(0.00824, 0.03301, -0.02046), (-0.01485, 0.03366, -0.003436), (-0.001187, 0.05924, -0.01364), (0.02862, 0.05304, -0.01789), (0.03339, 0.02363, -0.01031), (0.006516, 0.01165, -0.001375), (-0.007573, 0.05576, 0.01538), (0.0193, 0.06773, 0.006444), (0.04066, 0.04572, 0.008505), (0.027, 0.02014, 0.01871), (-0.002812, 0.02634, 0.02296), (0.01595, 0.04729, 0.02598), (0.001982, 0.0474, -0.01998), (-0.00605, 0.03236, -0.01398), (-0.01159, 0.04778, -0.009981), (-0.007063, 0.01981, -0.002769), (0.006509, 0.01943, -0.01277), (0.0195, 0.04376, -0.02248), (0.01396, 0.05917, -0.01848), (0.0223, 0.02647, -0.01803), (0.03428, 0.03824, -0.01652), (0.02129, 0.01391, -0.00681), (-0.01228, 0.02883, 0.01287), (0.0002834, 0.0159, 0.01408), (-0.007042, 0.06116, 0.002411), (-0.01507, 0.04612, 0.008411), (0.02627, 0.06455, -0.005338), (0.008751, 0.0682, -0.002841), (0.04163, 0.03433, 0.0003297), (0.03883, 0.05162, -0.004127), (0.01781, 0.01225, 0.01158), (0.0336, 0.01929, 0.00633), (-0.008354, 0.04131, 0.02217), (0.004642, 0.06564, 0.01246), (0.03299, 0.05974, 0.008423), (0.03752, 0.03177, 0.01563), (0.01197, 0.02038, 0.02413), (0.003606, 0.05305, 0.02357), (0.006404, 0.03577, 0.02803), (0.0194, 0.06009, 0.01832), (0.03196, 0.04716, 0.01953), (0.02393, 0.03212, 0.02553), (0.01697, 0.04699, 0.02038), (0.01893, 0.04529, 0.02048), (0.01509, 0.04593, 0.02108), (0.01762, 0.04317, 0.02136), (0.01514, 0.04366, 0.02173), (0.0179, 0.04857, 0.02534), (0.01887, 0.04472, 0.02689), (0.01616, 0.04497, 0.02693), (0.02014, 0.04703, 0.02587), (0.01804, 0.04961, 0.02786), (0.02028, 0.04826, 0.02879), (0.01902, 0.04602, 0.02994), (0.01631, 0.04611, 0.02967), (0.01609, 0.0483, 0.02844), (0.01808, 0.0511, 0.02852), (0.02112, 0.05, 0.03106), (0.01919, 0.04692, 0.03315), (0.0154, 0.04636, 0.03187), (0.01524, 0.049, 0.02922)], [], [(0, 13, 12), (1, 13, 15), (0, 12, 17), (0, 17, 19), (0, 19, 16), (1, 15, 22), (2, 14, 24), (3, 18, 26), (4, 20, 28), (5, 21, 30), (1, 22, 25), (2, 24, 27), (3, 26, 29), (4, 28, 31), (5, 30, 23), (6, 32, 37), (7, 33, 39), (8, 34, 40), (9, 35, 41), (10, 36, 38), (38, 41, 45, 46), (38, 36, 41), (36, 9, 41), (41, 40, 43, 45), (41, 35, 40), (35, 8, 40), (40, 39, 42, 43), (40, 34, 39), (34, 7, 39), (39, 37, 44, 42), (39, 33, 37), (33, 6, 37), (37, 38, 46, 44), (37, 32, 38), (32, 10, 38), (23, 36, 10), (23, 30, 36), (30, 9, 36), (31, 35, 9), (31, 28, 35), (28, 8, 35), (29, 34, 8), (29, 26, 34), (26, 7, 34), (27, 33, 7), (27, 24, 33), (24, 6, 33), (25, 32, 6), (25, 22, 32), (22, 10, 32), (30, 31, 9), (30, 21, 31), (21, 4, 31), (28, 29, 8), (28, 20, 29), (20, 3, 29), (26, 27, 7), (26, 18, 27), (18, 2, 27), (24, 25, 6), (24, 14, 25), (14, 1, 25), (22, 23, 10), (22, 15, 23), (15, 5, 23), (16, 21, 5), (16, 19, 21), (19, 4, 21), (19, 20, 4), (19, 17, 20), (17, 3, 20), (17, 18, 3), (17, 12, 18), (12, 2, 18), (15, 16, 5), (15, 13, 16), (13, 0, 16), (12, 14, 2), (12, 13, 14), (13, 1, 14), (44, 46, 49, 11), (45, 43, 50, 48), (43, 42, 47, 50), (49, 48, 53, 54), (42, 44, 11, 47), (46, 45, 48, 49), (55, 54, 59, 60), (50, 47, 51, 52), (48, 50, 52, 53), (47, 11, 55, 51), (11, 49, 54, 55), (56, 60, 59, 58, 57), (54, 53, 58, 59), (53, 52, 57, 58), (51, 55, 60, 56), (52, 51, 56, 57)])
me_icosphere_003.polygons.foreach_set('use_smooth', [True] * 96)
_k = set([(42, 43), (42, 44), (43, 45), (44, 46), (45, 46), (56, 57), (56, 60), (57, 58), (58, 59), (59, 60)])
me_icosphere_003.attributes.new('sharp_edge', 'BOOLEAN', 'EDGE').data.foreach_set('value', [ (min(e.vertices), max(e.vertices)) in _k for e in me_icosphere_003.edges])
_uv = me_icosphere_003.uv_layers.new(name='UVMap')
_uv.uv.foreach_set('vector', [0.4717, 0.6965, 0.3777, 0.7542, 0.37, 0.6882, 0.3268, 0.7769, 0.3777, 0.7542, 0.3518, 0.8155, 0.4717, 0.6965, 0.37, 0.6882, 0.4028, 0.594, 0.4717, 0.6965, 0.4028, 0.594, 0.5389, 0.484, 0.4717, 0.6965, 0.5569, 0.8098, 0.4285, 0.812, 0.3268, 0.7769, 0.3518, 0.8155, 0.2862, 0.8103, 0.3168, 0.6972, 0.3223, 0.7409, 0.2653, 0.7627, 0.3433, 0.5605, 0.3315, 0.6317, 0.2772, 0.5874, 0.4344, 0.3574, 0.3891, 0.4779, 0.3077, 0.3848, 0.3797, 0.8709, 0.4676, 0.9206, 0.3245, 0.9607, 0.3268, 0.7769, 0.2862, 0.8103, 0.2764, 0.7715, 0.3168, 0.6972, 0.2653, 0.7627, 0.2693, 0.6652, 0.3433, 0.5605, 0.2772, 0.5874, 0.2891, 0.5003, 0.4344, 0.3574, 0.3077, 0.3848, 0.3286, 0.1916, 0.3797, 0.8709, 0.3245, 0.9607, 0.3014, 0.8657, 0.2328, 0.7539, 0.2358, 0.7913, 0.169, 0.7441, 0.2316, 0.6234, 0.2232, 0.6959, 0.1578, 0.6225, 0.2375, 0.4476, 0.2252, 0.5426, 0.1438, 0.4743, 0.1755, 0.1285, 0.2063, 0.3207, 0.02062, 0.3047, 0.2517, 0.8386, 0.2395, 0.9038, 0.1878, 0.8302, 0.1878, 0.8302, 0.135, 0.9265, 0.09297, 0.8167, 0.1056, 0.7982, 0.1878, 0.8302, 0.2395, 0.9038, 0.135, 0.9265, 0.2395, 0.9038, 0.2202, 0.9999, 0.135, 0.9265, 0.02062, 0.3047, 0.1438, 0.4743, 0.03436, 0.5485, 8.544e-05, 0.5222, 0.02062, 0.3047, 0.2063, 0.3207, 0.1438, 0.4743, 0.2063, 0.3207, 0.2375, 0.4476, 0.1438, 0.4743, 0.1438, 0.4743, 0.1578, 0.6225, 0.06849, 0.6539, 0.03436, 0.5485, 0.1438, 0.4743, 0.2252, 0.5426, 0.1578, 0.6225, 0.2252, 0.5426, 0.2316, 0.6234, 0.1578, 0.6225, 0.1578, 0.6225, 0.169, 0.7441, 0.08578, 0.7297, 0.06849, 0.6539, 0.1578, 0.6225, 0.2232, 0.6959, 0.169, 0.7441, 0.2232, 0.6959, 0.2328, 0.7539, 0.169, 0.7441, 0.169, 0.7441, 0.1878, 0.8302, 0.1056, 0.7982, 0.08578, 0.7297, 0.169, 0.7441, 0.2358, 0.7913, 0.1878, 0.8302, 0.2358, 0.7913, 0.2517, 0.8386, 0.1878, 0.8302, 0.3014, 0.8657, 0.2395, 0.9038, 0.2517, 0.8386, 0.3014, 0.8657, 0.3245, 0.9607, 0.2395, 0.9038, 0.3245, 0.9607, 0.2202, 0.9999, 0.2395, 0.9038, 0.3286, 0.1916, 0.2063, 0.3207, 0.1755, 0.1285, 0.3286, 0.1916, 0.3077, 0.3848, 0.2063, 0.3207, 0.3077, 0.3848, 0.2375, 0.4476, 0.2063, 0.3207, 0.2891, 0.5003, 0.2252, 0.5426, 0.2375, 0.4476, 0.2891, 0.5003, 0.2772, 0.5874, 0.2252, 0.5426, 0.2772, 0.5874, 0.2316, 0.6234, 0.2252, 0.5426, 0.2693, 0.6652, 0.2232, 0.6959, 0.2316, 0.6234, 0.2693, 0.6652, 0.2653, 0.7627, 0.2232, 0.6959, 0.2653, 0.7627, 0.2328, 0.7539, 0.2232, 0.6959, 0.2764, 0.7715, 0.2358, 0.7913, 0.2328, 0.7539, 0.2764, 0.7715, 0.2862, 0.8103, 0.2358, 0.7913, 0.2862, 0.8103, 0.2517, 0.8386, 0.2358, 0.7913, 0.3791, 8.547e-05, 0.3286, 0.1916, 0.1755, 0.1285, 0.3791, 8.547e-05, 0.5569, 0.2087, 0.3286, 0.1916, 0.5569, 0.2087, 0.4344, 0.3574, 0.3286, 0.1916, 0.3077, 0.3848, 0.2891, 0.5003, 0.2375, 0.4476, 0.3077, 0.3848, 0.3891, 0.4779, 0.2891, 0.5003, 0.3891, 0.4779, 0.3433, 0.5605, 0.2891, 0.5003, 0.2772, 0.5874, 0.2693, 0.6652, 0.2316, 0.6234, 0.2772, 0.5874, 0.3315, 0.6317, 0.2693, 0.6652, 0.3315, 0.6317, 0.3168, 0.6972, 0.2693, 0.6652, 0.2653, 0.7627, 0.2764, 0.7715, 0.2328, 0.7539, 0.2653, 0.7627, 0.3223, 0.7409, 0.2764, 0.7715, 0.3223, 0.7409, 0.3268, 0.7769, 0.2764, 0.7715, 0.2862, 0.8103, 0.3014, 0.8657, 0.2517, 0.8386, 0.2862, 0.8103, 0.3518, 0.8155, 0.3014, 0.8657, 0.3518, 0.8155, 0.3797, 0.8709, 0.3014, 0.8657, 0.4285, 0.812, 0.4676, 0.9206, 0.3797, 0.8709, 0.4285, 0.812, 0.5569, 0.8098, 0.4676, 0.9206, 0.5389, 0.484, 0.4344, 0.3574, 0.5569, 0.2087, 0.5389, 0.484, 0.3891, 0.4779, 0.4344, 0.3574, 0.5389, 0.484, 0.4028, 0.594, 0.3891, 0.4779, 0.4028, 0.594, 0.3433, 0.5605, 0.3891, 0.4779, 0.4028, 0.594, 0.3315, 0.6317, 0.3433, 0.5605, 0.4028, 0.594, 0.37, 0.6882, 0.3315, 0.6317, 0.37, 0.6882, 0.3168, 0.6972, 0.3315, 0.6317, 0.3518, 0.8155, 0.4285, 0.812, 0.3797, 0.8709, 0.3518, 0.8155, 0.3777, 0.7542, 0.4285, 0.812, 0.3777, 0.7542, 0.4717, 0.6965, 0.4285, 0.812, 0.37, 0.6882, 0.3223, 0.7409, 0.3168, 0.6972, 0.37, 0.6882, 0.3777, 0.7542, 0.3223, 0.7409, 0.3777, 0.7542, 0.3268, 0.7769, 0.3223, 0.7409, 0.5667, 8.545e-05, 0.5819, 0.000938, 0.5809, 0.0363, 0.5652, 0.03313, 0.5983, 0.00123, 0.6156, 0.001317, 0.6158, 0.03915, 0.5979, 0.039, 0.6156, 0.001317, 0.6329, 0.0009533, 0.6339, 0.0366, 0.6158, 0.03915, 0.5809, 0.0363, 0.5979, 0.039, 0.5962, 0.06105, 0.5771, 0.05632, 0.6329, 0.0009533, 0.6484, 8.544e-05, 0.6497, 0.03491, 0.6339, 0.0366, 0.5819, 0.000938, 0.5983, 0.00123, 0.5979, 0.039, 0.5809, 0.0363, 0.5622, 0.0492, 0.5771, 0.05632, 0.5711, 0.07071, 0.5571, 0.05391, 0.6158, 0.03915, 0.6339, 0.0366, 0.6364, 0.05559, 0.6166, 0.06107, 0.5979, 0.039, 0.6158, 0.03915, 0.6166, 0.06107, 0.5962, 0.06105, 0.6339, 0.0366, 0.6497, 0.03491, 0.6514, 0.05129, 0.6364, 0.05559, 0.5652, 0.03313, 0.5809, 0.0363, 0.5771, 0.05632, 0.5622, 0.0492, 0.627, 0.1058, 0.6076, 0.1183, 0.5861, 0.1078, 0.5935, 0.083, 0.6202, 0.08042, 0.5771, 0.05632, 0.5962, 0.06105, 0.5935, 0.083, 0.5711, 0.07071, 0.5962, 0.06105, 0.6166, 0.06107, 0.6202, 0.08042, 0.5935, 0.083, 0.6364, 0.05559, 0.6514, 0.05129, 0.6559, 0.0559, 0.6394, 0.06473, 0.6166, 0.06107, 0.6364, 0.05559, 0.6394, 0.06473, 0.6202, 0.08042])
me_icosphere_003.materials.append(mat_apple)
me_icosphere_003.update()

# ---- objects
ob_fruit_bowl = bpy.data.objects.new('Fruit Bowl', me_cylinder)
ob_apple = bpy.data.objects.new('Apple', me_icosphere)
ob_apple_001 = bpy.data.objects.new('Apple.001', me_icosphere_001)
ob_apple_002 = bpy.data.objects.new('Apple.002', me_icosphere_002)
ob_apple_003 = bpy.data.objects.new('Apple.003', me_icosphere_003)

# ---- transforms, parenting, visibility, modifiers, constraints
ob_fruit_bowl.location = (0.0, 0.0, 0.0)
ob_apple.location = (0.0, 0.0, 0.0)
ob_apple_001.location = (0.0, 0.0, 0.0)
ob_apple_002.location = (0.0, 0.0, 0.0)
ob_apple_003.location = (0.0, 0.0, 0.0)

# ---- collection membership
col_collection.objects.link(ob_fruit_bowl)
col_collection.objects.link(ob_apple)
col_collection.objects.link(ob_apple_001)
col_collection.objects.link(ob_apple_002)
col_collection.objects.link(ob_apple_003)

# ---- scene / render settings (as saved in the file)
scene.frame_start = 1; scene.frame_end = 250; scene.frame_set(1)
scene.render.engine = 'BLENDER_EEVEE_NEXT'
scene.render.bake_bias = 0.0
scene.render.bake_samples = 0
scene.cycles.sampling_pattern = 'TABULATED_SOBOL'
scene.eevee.use_volume_custom_range = False
bpy.context.view_layer.update()

# ---- added for rendering (the .blend has no active camera and no usable light): camera, sun
cam_auto = bpy.data.cameras.new('AutoCamera')
cam_auto.lens = 50.0
cam_auto.sensor_width = 36.0
cam_auto.clip_end = 1000.0
ob_auto_camera = bpy.data.objects.new('AutoCamera', cam_auto)
scene.collection.objects.link(ob_auto_camera)
ob_auto_camera.location = (0.274252, -0.329102, 0.208217)
ob_auto_camera.rotation_euler = (1.09748, -7.21219e-08, 0.694738)
scene.camera = ob_auto_camera
light_auto_sun = bpy.data.lights.new('AutoSun', 'SUN')
light_auto_sun.energy = 3.0
light_auto_sun.angle = 0.0523599
ob_auto_sun = bpy.data.objects.new('AutoSun', light_auto_sun)
scene.collection.objects.link(ob_auto_sun)
ob_auto_sun.rotation_euler = (0.872665, 0.174533, 0.523599)
bpy.context.view_layer.update()
